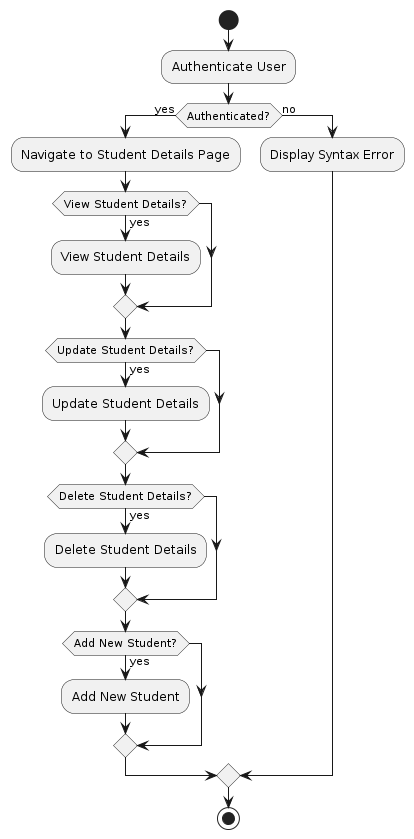

The diagram above was rendered by PlantUML. Its source (embedded in the PNG):
@startuml
|Authenticated User|
start
:Authenticate User;
if (Authenticated?) then (yes)
  :Navigate to Student Details Page;
  if (View Student Details?) then (yes)
    :View Student Details;
  endif
  if (Update Student Details?) then (yes)
    :Update Student Details;
  endif
  if (Delete Student Details?) then (yes)
    :Delete Student Details;
  endif
  if (Add New Student?) then (yes)
    :Add New Student;
  endif
else (no)
  :Display Syntax Error;
endif

stop
@enduml